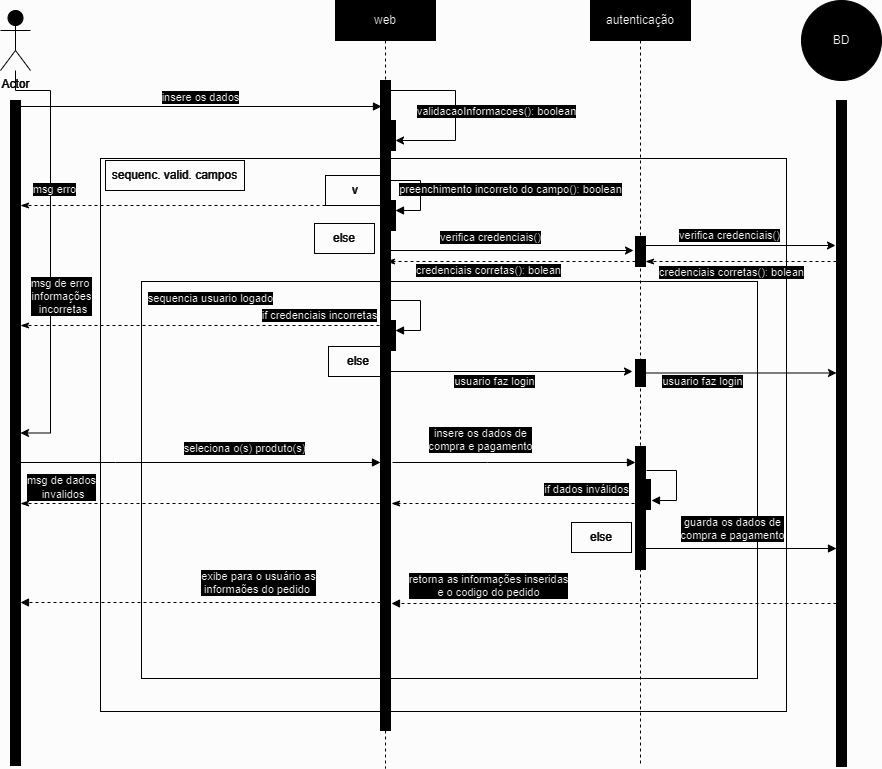

The diagram above was exported from draw.io. Its source (the exported page's mxGraphModel, read from the mxfile embedded in the PNG):
<mxGraphModel dx="913" dy="578" grid="0" gridSize="10" guides="1" tooltips="1" connect="1" arrows="1" fold="1" page="0" pageScale="1" pageWidth="850" pageHeight="1100" background="#FCFCFC" math="0" shadow="0">
  <root>
    <mxCell id="0" />
    <mxCell id="1" parent="0" />
    <mxCell id="G9Xt6KyW-YNL005-X_K5-23" value="" style="rounded=0;whiteSpace=wrap;html=1;fillColor=none;strokeColor=#FFFFFF;fontColor=#030303;" parent="1" vertex="1">
      <mxGeometry x="105" y="188" width="686" height="553" as="geometry" />
    </mxCell>
    <mxCell id="ERvxMJ5Ika0GQVKOxCdN-17" value="" style="rounded=0;whiteSpace=wrap;html=1;fillColor=none;strokeColor=#FFFFFF;fontColor=#030303;" parent="1" vertex="1">
      <mxGeometry x="146" y="311" width="616" height="397" as="geometry" />
    </mxCell>
    <mxCell id="aM9ryv3xv72pqoxQDRHE-5" value="web" style="shape=umlLifeline;perimeter=lifelinePerimeter;whiteSpace=wrap;html=1;container=0;dropTarget=0;collapsible=0;recursiveResize=0;outlineConnect=0;portConstraint=eastwest;newEdgeStyle={&quot;edgeStyle&quot;:&quot;elbowEdgeStyle&quot;,&quot;elbow&quot;:&quot;vertical&quot;,&quot;curved&quot;:0,&quot;rounded&quot;:0};strokeColor=#FFFFFF;fontColor=#030303;" parent="1" vertex="1">
      <mxGeometry x="340" y="30" width="100" height="768" as="geometry" />
    </mxCell>
    <mxCell id="aM9ryv3xv72pqoxQDRHE-6" value="" style="html=1;points=[];perimeter=orthogonalPerimeter;outlineConnect=0;targetShapes=umlLifeline;portConstraint=eastwest;newEdgeStyle={&quot;edgeStyle&quot;:&quot;elbowEdgeStyle&quot;,&quot;elbow&quot;:&quot;vertical&quot;,&quot;curved&quot;:0,&quot;rounded&quot;:0};strokeColor=#FFFFFF;fontColor=#030303;" parent="aM9ryv3xv72pqoxQDRHE-5" vertex="1">
      <mxGeometry x="45" y="80" width="10" height="650" as="geometry" />
    </mxCell>
    <mxCell id="G9Xt6KyW-YNL005-X_K5-14" value="" style="html=1;points=[[0,0,0,0,5],[0,1,0,0,-5],[1,0,0,0,5],[1,1,0,0,-5]];perimeter=orthogonalPerimeter;outlineConnect=0;targetShapes=umlLifeline;portConstraint=eastwest;newEdgeStyle={&quot;curved&quot;:0,&quot;rounded&quot;:0};strokeColor=#FFFFFF;fontColor=#030303;" parent="aM9ryv3xv72pqoxQDRHE-5" vertex="1">
      <mxGeometry x="50" y="120" width="10" height="30" as="geometry" />
    </mxCell>
    <mxCell id="G9Xt6KyW-YNL005-X_K5-19" value="" style="endArrow=classic;html=1;rounded=0;strokeColor=#FFFFFF;fontColor=#030303;" parent="aM9ryv3xv72pqoxQDRHE-5" source="aM9ryv3xv72pqoxQDRHE-6" target="G9Xt6KyW-YNL005-X_K5-14" edge="1">
      <mxGeometry width="50" height="50" relative="1" as="geometry">
        <mxPoint x="80" y="80" as="sourcePoint" />
        <mxPoint x="120" y="140" as="targetPoint" />
        <Array as="points">
          <mxPoint x="120" y="90" />
          <mxPoint x="120" y="140" />
        </Array>
      </mxGeometry>
    </mxCell>
    <mxCell id="G9Xt6KyW-YNL005-X_K5-28" value="validacaoInformacoes(): boolean" style="edgeLabel;html=1;align=center;verticalAlign=middle;resizable=0;points=[];strokeColor=#FFFFFF;fontColor=#030303;" parent="G9Xt6KyW-YNL005-X_K5-19" connectable="0" vertex="1">
      <mxGeometry x="-0.6114" relative="1" as="geometry">
        <mxPoint x="71" y="20" as="offset" />
      </mxGeometry>
    </mxCell>
    <mxCell id="aM9ryv3xv72pqoxQDRHE-7" value="insere os dados" style="html=1;verticalAlign=bottom;endArrow=block;edgeStyle=elbowEdgeStyle;elbow=vertical;curved=0;rounded=0;strokeColor=#FFFFFF;fontColor=#030303;exitX=1;exitY=0;exitDx=0;exitDy=5;exitPerimeter=0;" parent="1" edge="1" source="G9Xt6KyW-YNL005-X_K5-6">
      <mxGeometry relative="1" as="geometry">
        <mxPoint x="86" y="136" as="sourcePoint" />
        <Array as="points">
          <mxPoint x="181" y="136" />
        </Array>
        <mxPoint as="offset" />
        <mxPoint x="386" y="136" as="targetPoint" />
      </mxGeometry>
    </mxCell>
    <mxCell id="OPfO8yhHfJSa3yc1UBQR-23" value="" style="edgeStyle=orthogonalEdgeStyle;rounded=0;orthogonalLoop=1;jettySize=auto;html=1;strokeColor=#FFFFFF;" edge="1" parent="1" source="G9Xt6KyW-YNL005-X_K5-1" target="G9Xt6KyW-YNL005-X_K5-6">
      <mxGeometry relative="1" as="geometry" />
    </mxCell>
    <mxCell id="G9Xt6KyW-YNL005-X_K5-1" value="&lt;font color=&quot;#ffffff&quot;&gt;Actor&lt;/font&gt;" style="shape=umlActor;verticalLabelPosition=bottom;verticalAlign=top;html=1;outlineConnect=0;strokeColor=#FFFFFF;fontColor=#030303;" parent="1" vertex="1">
      <mxGeometry x="5" y="40" width="30" height="60" as="geometry" />
    </mxCell>
    <mxCell id="G9Xt6KyW-YNL005-X_K5-6" value="" style="html=1;points=[[0,0,0,0,5],[0,1,0,0,-5],[1,0,0,0,5],[1,1,0,0,-5]];perimeter=orthogonalPerimeter;outlineConnect=0;targetShapes=umlLifeline;portConstraint=eastwest;newEdgeStyle={&quot;curved&quot;:0,&quot;rounded&quot;:0};strokeColor=#FFFFFF;fontColor=#030303;" parent="1" vertex="1">
      <mxGeometry x="15" y="130" width="10" height="665" as="geometry" />
    </mxCell>
    <mxCell id="G9Xt6KyW-YNL005-X_K5-9" value="BD" style="ellipse;whiteSpace=wrap;html=1;aspect=fixed;strokeColor=#FFFFFF;fontColor=#000000;" parent="1" vertex="1">
      <mxGeometry x="806" y="30" width="80" height="80" as="geometry" />
    </mxCell>
    <mxCell id="G9Xt6KyW-YNL005-X_K5-10" value="" style="html=1;points=[[0,0,0,0,5],[0,1,0,0,-5],[1,0,0,0,5],[1,1,0,0,-5]];perimeter=orthogonalPerimeter;outlineConnect=0;targetShapes=umlLifeline;portConstraint=eastwest;newEdgeStyle={&quot;curved&quot;:0,&quot;rounded&quot;:0};strokeColor=#FFFFFF;fontColor=#030303;" parent="1" vertex="1">
      <mxGeometry x="841" y="130" width="10" height="666" as="geometry" />
    </mxCell>
    <mxCell id="G9Xt6KyW-YNL005-X_K5-24" value="&lt;font color=&quot;#fcfcfc&quot;&gt;sequenc. valid. campos&lt;/font&gt;" style="text;html=1;strokeColor=#FFFFFF;fillColor=none;align=center;verticalAlign=middle;whiteSpace=wrap;rounded=0;fontColor=#030303;" parent="1" vertex="1">
      <mxGeometry x="110" y="190" width="139" height="30" as="geometry" />
    </mxCell>
    <mxCell id="G9Xt6KyW-YNL005-X_K5-25" value="" style="html=1;points=[[0,0,0,0,5],[0,1,0,0,-5],[1,0,0,0,5],[1,1,0,0,-5]];perimeter=orthogonalPerimeter;outlineConnect=0;targetShapes=umlLifeline;portConstraint=eastwest;newEdgeStyle={&quot;curved&quot;:0,&quot;rounded&quot;:0};strokeColor=#FFFFFF;fontColor=#030303;" parent="1" vertex="1">
      <mxGeometry x="390" y="230" width="10" height="30" as="geometry" />
    </mxCell>
    <mxCell id="G9Xt6KyW-YNL005-X_K5-26" value="" style="html=1;align=left;spacingLeft=2;endArrow=block;rounded=0;edgeStyle=orthogonalEdgeStyle;curved=0;rounded=0;strokeColor=#FFFFFF;fontColor=#030303;" parent="1" target="G9Xt6KyW-YNL005-X_K5-25" edge="1">
      <mxGeometry relative="1" as="geometry">
        <mxPoint x="395" y="210" as="sourcePoint" />
        <Array as="points">
          <mxPoint x="425" y="240" />
        </Array>
      </mxGeometry>
    </mxCell>
    <mxCell id="G9Xt6KyW-YNL005-X_K5-29" value="preenchimento incorreto do campo(): boolean" style="edgeLabel;html=1;align=center;verticalAlign=middle;resizable=0;points=[];strokeColor=#FFFFFF;fontColor=#030303;" parent="1" connectable="0" vertex="1">
      <mxGeometry x="514" y="218" as="geometry" />
    </mxCell>
    <mxCell id="ERvxMJ5Ika0GQVKOxCdN-1" value="" style="endArrow=classicThin;dashed=1;html=1;rounded=0;exitX=0;exitY=0;exitDx=0;exitDy=5;exitPerimeter=0;endFill=1;strokeWidth=1;strokeColor=#FFFFFF;fontColor=#030303;" parent="1" source="G9Xt6KyW-YNL005-X_K5-25" target="G9Xt6KyW-YNL005-X_K5-6" edge="1">
      <mxGeometry width="50" height="50" relative="1" as="geometry">
        <mxPoint x="400" y="330" as="sourcePoint" />
        <mxPoint x="60" y="220" as="targetPoint" />
      </mxGeometry>
    </mxCell>
    <mxCell id="ERvxMJ5Ika0GQVKOxCdN-2" value="msg erro" style="edgeLabel;html=1;align=center;verticalAlign=middle;resizable=0;points=[];strokeColor=#FFFFFF;fontColor=#030303;" parent="ERvxMJ5Ika0GQVKOxCdN-1" connectable="0" vertex="1">
      <mxGeometry x="0.7706" relative="1" as="geometry">
        <mxPoint x="-9" y="-17" as="offset" />
      </mxGeometry>
    </mxCell>
    <mxCell id="ERvxMJ5Ika0GQVKOxCdN-3" value="&lt;font color=&quot;#fcfcfc&quot;&gt;v&lt;/font&gt;" style="text;html=1;strokeColor=#FFFFFF;fillColor=none;align=center;verticalAlign=middle;whiteSpace=wrap;rounded=0;fontColor=#030303;" parent="1" vertex="1">
      <mxGeometry x="330" y="205" width="60" height="30" as="geometry" />
    </mxCell>
    <mxCell id="ERvxMJ5Ika0GQVKOxCdN-4" value="&lt;font color=&quot;#fafafa&quot;&gt;else&lt;/font&gt;" style="text;html=1;strokeColor=#FFFFFF;fillColor=none;align=center;verticalAlign=middle;whiteSpace=wrap;rounded=0;fontColor=#030303;" parent="1" vertex="1">
      <mxGeometry x="319" y="253" width="60" height="30" as="geometry" />
    </mxCell>
    <mxCell id="ERvxMJ5Ika0GQVKOxCdN-5" value="" style="endArrow=classic;html=1;rounded=0;entryX=-0.2;entryY=0.467;entryDx=0;entryDy=0;entryPerimeter=0;strokeColor=#FFFFFF;fontColor=#030303;" parent="1" source="aM9ryv3xv72pqoxQDRHE-6" target="ERvxMJ5Ika0GQVKOxCdN-9" edge="1">
      <mxGeometry width="50" height="50" relative="1" as="geometry">
        <mxPoint x="451" y="277" as="sourcePoint" />
        <mxPoint x="449" y="284" as="targetPoint" />
      </mxGeometry>
    </mxCell>
    <mxCell id="ERvxMJ5Ika0GQVKOxCdN-6" value="verifica credenciais()" style="edgeLabel;html=1;align=center;verticalAlign=middle;resizable=0;points=[];strokeColor=#FFFFFF;fontColor=#030303;" parent="1" connectable="0" vertex="1">
      <mxGeometry x="494" y="266" as="geometry" />
    </mxCell>
    <mxCell id="ERvxMJ5Ika0GQVKOxCdN-7" value="autenticação" style="shape=umlLifeline;perimeter=lifelinePerimeter;whiteSpace=wrap;html=1;container=0;dropTarget=0;collapsible=0;recursiveResize=0;outlineConnect=0;portConstraint=eastwest;newEdgeStyle={&quot;edgeStyle&quot;:&quot;elbowEdgeStyle&quot;,&quot;elbow&quot;:&quot;vertical&quot;,&quot;curved&quot;:0,&quot;rounded&quot;:0};strokeColor=#FFFFFF;fontColor=#030303;" parent="1" vertex="1">
      <mxGeometry x="595" y="30" width="100" height="765" as="geometry" />
    </mxCell>
    <mxCell id="ERvxMJ5Ika0GQVKOxCdN-9" value="" style="html=1;points=[[0,0,0,0,5],[0,1,0,0,-5],[1,0,0,0,5],[1,1,0,0,-5]];perimeter=orthogonalPerimeter;outlineConnect=0;targetShapes=umlLifeline;portConstraint=eastwest;newEdgeStyle={&quot;curved&quot;:0,&quot;rounded&quot;:0};strokeColor=#FFFFFF;fontColor=#030303;" parent="ERvxMJ5Ika0GQVKOxCdN-7" vertex="1">
      <mxGeometry x="45" y="236" width="10" height="30" as="geometry" />
    </mxCell>
    <mxCell id="ERvxMJ5Ika0GQVKOxCdN-25" value="" style="html=1;points=[[0,0,0,0,5],[0,1,0,0,-5],[1,0,0,0,5],[1,1,0,0,-5]];perimeter=orthogonalPerimeter;outlineConnect=0;targetShapes=umlLifeline;portConstraint=eastwest;newEdgeStyle={&quot;curved&quot;:0,&quot;rounded&quot;:0};strokeColor=#FFFFFF;fontColor=#030303;" parent="ERvxMJ5Ika0GQVKOxCdN-7" vertex="1">
      <mxGeometry x="45" y="359" width="10" height="27" as="geometry" />
    </mxCell>
    <mxCell id="OPfO8yhHfJSa3yc1UBQR-8" value="" style="html=1;points=[[0,0,0,0,5],[0,1,0,0,-5],[1,0,0,0,5],[1,1,0,0,-5]];perimeter=orthogonalPerimeter;outlineConnect=0;targetShapes=umlLifeline;portConstraint=eastwest;newEdgeStyle={&quot;curved&quot;:0,&quot;rounded&quot;:0};fontColor=#030303;strokeColor=#FFFFFF;" vertex="1" parent="ERvxMJ5Ika0GQVKOxCdN-7">
      <mxGeometry x="45" y="446" width="10" height="123" as="geometry" />
    </mxCell>
    <mxCell id="OPfO8yhHfJSa3yc1UBQR-13" value="" style="html=1;points=[[0,0,0,0,5],[0,1,0,0,-5],[1,0,0,0,5],[1,1,0,0,-5]];perimeter=orthogonalPerimeter;outlineConnect=0;targetShapes=umlLifeline;portConstraint=eastwest;newEdgeStyle={&quot;curved&quot;:0,&quot;rounded&quot;:0};strokeColor=#FFFFFF;fontColor=#030303;" vertex="1" parent="ERvxMJ5Ika0GQVKOxCdN-7">
      <mxGeometry x="50" y="479" width="10" height="30" as="geometry" />
    </mxCell>
    <mxCell id="ERvxMJ5Ika0GQVKOxCdN-12" value="credenciais corretas(): bolean" style="endArrow=classicThin;dashed=1;html=1;rounded=0;exitX=0;exitY=1;exitDx=0;exitDy=-5;exitPerimeter=0;endFill=1;strokeWidth=1;strokeColor=#FFFFFF;fontColor=#030303;" parent="1" source="ERvxMJ5Ika0GQVKOxCdN-9" edge="1">
      <mxGeometry x="0.1807" y="9" width="50" height="50" relative="1" as="geometry">
        <mxPoint x="646" y="322" as="sourcePoint" />
        <mxPoint x="391" y="291" as="targetPoint" />
        <mxPoint as="offset" />
      </mxGeometry>
    </mxCell>
    <mxCell id="ERvxMJ5Ika0GQVKOxCdN-14" value="" style="html=1;points=[[0,0,0,0,5],[0,1,0,0,-5],[1,0,0,0,5],[1,1,0,0,-5]];perimeter=orthogonalPerimeter;outlineConnect=0;targetShapes=umlLifeline;portConstraint=eastwest;newEdgeStyle={&quot;curved&quot;:0,&quot;rounded&quot;:0};strokeColor=#FFFFFF;fontColor=#030303;" parent="1" vertex="1">
      <mxGeometry x="390" y="350" width="10" height="30" as="geometry" />
    </mxCell>
    <mxCell id="ERvxMJ5Ika0GQVKOxCdN-15" value="" style="html=1;align=left;spacingLeft=2;endArrow=block;rounded=0;edgeStyle=orthogonalEdgeStyle;curved=0;rounded=0;strokeColor=#FFFFFF;fontColor=#030303;" parent="1" target="ERvxMJ5Ika0GQVKOxCdN-14" edge="1">
      <mxGeometry relative="1" as="geometry">
        <mxPoint x="395" y="330" as="sourcePoint" />
        <Array as="points">
          <mxPoint x="425" y="360" />
        </Array>
      </mxGeometry>
    </mxCell>
    <mxCell id="ERvxMJ5Ika0GQVKOxCdN-16" value="sequencia usuario logado" style="edgeLabel;html=1;align=center;verticalAlign=middle;resizable=0;points=[];strokeColor=#FFFFFF;fontColor=#030303;" parent="1" connectable="0" vertex="1">
      <mxGeometry x="214" y="327" as="geometry" />
    </mxCell>
    <mxCell id="ERvxMJ5Ika0GQVKOxCdN-18" value="" style="endArrow=classicThin;dashed=1;html=1;rounded=0;exitX=0;exitY=0;exitDx=0;exitDy=5;exitPerimeter=0;endFill=1;strokeWidth=1;strokeColor=#FFFFFF;fontColor=#030303;" parent="1" source="ERvxMJ5Ika0GQVKOxCdN-14" target="G9Xt6KyW-YNL005-X_K5-6" edge="1">
      <mxGeometry width="50" height="50" relative="1" as="geometry">
        <mxPoint x="367" y="371" as="sourcePoint" />
        <mxPoint x="27" y="371" as="targetPoint" />
      </mxGeometry>
    </mxCell>
    <mxCell id="ERvxMJ5Ika0GQVKOxCdN-19" value="if credenciais incorretas" style="edgeLabel;html=1;align=center;verticalAlign=middle;resizable=0;points=[];strokeColor=#FFFFFF;fontColor=#030303;" parent="ERvxMJ5Ika0GQVKOxCdN-18" connectable="0" vertex="1">
      <mxGeometry x="0.7706" relative="1" as="geometry">
        <mxPoint x="256" y="-11" as="offset" />
      </mxGeometry>
    </mxCell>
    <mxCell id="ERvxMJ5Ika0GQVKOxCdN-20" value="msg de erro&amp;nbsp;&lt;br&gt;informações&lt;br&gt;&amp;nbsp;incorretas" style="edgeLabel;html=1;align=center;verticalAlign=middle;resizable=0;points=[];strokeColor=#FFFFFF;fontColor=#030303;" parent="1" connectable="0" vertex="1">
      <mxGeometry x="86" y="213" as="geometry">
        <mxPoint x="-21" y="112" as="offset" />
      </mxGeometry>
    </mxCell>
    <mxCell id="ERvxMJ5Ika0GQVKOxCdN-21" value="&lt;font color=&quot;#ffffff&quot;&gt;else&lt;/font&gt;" style="text;html=1;strokeColor=#FFFFFF;fillColor=none;align=center;verticalAlign=middle;whiteSpace=wrap;rounded=0;fontColor=#030303;" parent="1" vertex="1">
      <mxGeometry x="333" y="376" width="60" height="30" as="geometry" />
    </mxCell>
    <mxCell id="ERvxMJ5Ika0GQVKOxCdN-23" value="" style="endArrow=classic;html=1;rounded=0;strokeColor=#FFFFFF;fontColor=#030303;" parent="1" edge="1" source="ERvxMJ5Ika0GQVKOxCdN-9">
      <mxGeometry width="50" height="50" relative="1" as="geometry">
        <mxPoint x="544" y="266" as="sourcePoint" />
        <mxPoint x="840" y="275" as="targetPoint" />
      </mxGeometry>
    </mxCell>
    <mxCell id="ERvxMJ5Ika0GQVKOxCdN-24" value="" style="endArrow=classic;html=1;rounded=0;strokeColor=#FFFFFF;fontColor=#030303;" parent="1" source="aM9ryv3xv72pqoxQDRHE-6" edge="1">
      <mxGeometry width="50" height="50" relative="1" as="geometry">
        <mxPoint x="379" y="490" as="sourcePoint" />
        <mxPoint x="637" y="401" as="targetPoint" />
      </mxGeometry>
    </mxCell>
    <mxCell id="ERvxMJ5Ika0GQVKOxCdN-27" value="usuario faz login" style="edgeLabel;html=1;align=center;verticalAlign=middle;resizable=0;points=[];strokeColor=#FFFFFF;fontColor=#030303;" parent="1" connectable="0" vertex="1">
      <mxGeometry x="494" y="413" as="geometry">
        <mxPoint x="4" y="-3" as="offset" />
      </mxGeometry>
    </mxCell>
    <mxCell id="OPfO8yhHfJSa3yc1UBQR-1" value="" style="endArrow=classic;html=1;rounded=0;strokeColor=#FFFFFF;fontColor=#030303;" edge="1" parent="1" source="ERvxMJ5Ika0GQVKOxCdN-25" target="G9Xt6KyW-YNL005-X_K5-10">
      <mxGeometry width="50" height="50" relative="1" as="geometry">
        <mxPoint x="682" y="405" as="sourcePoint" />
        <mxPoint x="837" y="405" as="targetPoint" />
      </mxGeometry>
    </mxCell>
    <mxCell id="OPfO8yhHfJSa3yc1UBQR-2" value="usuario faz login" style="edgeLabel;html=1;align=center;verticalAlign=middle;resizable=0;points=[];strokeColor=#FFFFFF;fontColor=#030303;" connectable="0" vertex="1" parent="1">
      <mxGeometry x="702" y="413" as="geometry">
        <mxPoint x="4" y="-3" as="offset" />
      </mxGeometry>
    </mxCell>
    <mxCell id="OPfO8yhHfJSa3yc1UBQR-3" value="credenciais corretas(): bolean" style="endArrow=classicThin;dashed=1;html=1;rounded=0;endFill=1;strokeWidth=1;strokeColor=#FFFFFF;fontColor=#030303;entryX=1;entryY=1;entryDx=0;entryDy=-5;entryPerimeter=0;" edge="1" parent="1" source="G9Xt6KyW-YNL005-X_K5-10" target="ERvxMJ5Ika0GQVKOxCdN-9">
      <mxGeometry x="0.0995" y="11" width="50" height="50" relative="1" as="geometry">
        <mxPoint x="684" y="303" as="sourcePoint" />
        <mxPoint x="435" y="303" as="targetPoint" />
        <mxPoint as="offset" />
      </mxGeometry>
    </mxCell>
    <mxCell id="OPfO8yhHfJSa3yc1UBQR-4" value="verifica credenciais()" style="edgeLabel;html=1;align=center;verticalAlign=middle;resizable=0;points=[];strokeColor=#FFFFFF;fontColor=#030303;" connectable="0" vertex="1" parent="1">
      <mxGeometry x="733" y="264" as="geometry" />
    </mxCell>
    <mxCell id="OPfO8yhHfJSa3yc1UBQR-6" value="seleciona o(s) produto(s)" style="html=1;verticalAlign=bottom;endArrow=block;edgeStyle=elbowEdgeStyle;elbow=vertical;curved=0;rounded=0;strokeColor=#FFFFFF;fontColor=#030303;" edge="1" parent="1" target="aM9ryv3xv72pqoxQDRHE-6">
      <mxGeometry x="0.2444" y="5" relative="1" as="geometry">
        <mxPoint x="25" y="492" as="sourcePoint" />
        <Array as="points">
          <mxPoint x="120" y="492" />
        </Array>
        <mxPoint as="offset" />
        <mxPoint x="325" y="492" as="targetPoint" />
      </mxGeometry>
    </mxCell>
    <mxCell id="OPfO8yhHfJSa3yc1UBQR-7" value="insere os dados de &lt;br&gt;compra e pagamento" style="html=1;verticalAlign=bottom;endArrow=block;edgeStyle=elbowEdgeStyle;elbow=vertical;curved=0;rounded=0;strokeColor=#FFFFFF;fontColor=#030303;" edge="1" parent="1" target="OPfO8yhHfJSa3yc1UBQR-8">
      <mxGeometry x="-0.2757" y="7" relative="1" as="geometry">
        <mxPoint x="397" y="492" as="sourcePoint" />
        <Array as="points">
          <mxPoint x="492" y="492" />
        </Array>
        <mxPoint as="offset" />
        <mxPoint x="635" y="492" as="targetPoint" />
      </mxGeometry>
    </mxCell>
    <mxCell id="OPfO8yhHfJSa3yc1UBQR-9" value="guarda os dados de &lt;br&gt;compra e pagamento" style="html=1;verticalAlign=bottom;endArrow=block;edgeStyle=elbowEdgeStyle;elbow=vertical;curved=0;rounded=0;strokeColor=#FFFFFF;fontColor=#030303;" edge="1" parent="1">
      <mxGeometry x="-0.089" y="4" relative="1" as="geometry">
        <mxPoint x="650" y="578" as="sourcePoint" />
        <Array as="points" />
        <mxPoint as="offset" />
        <mxPoint x="841" y="578" as="targetPoint" />
      </mxGeometry>
    </mxCell>
    <mxCell id="OPfO8yhHfJSa3yc1UBQR-11" value="retorna as informações inseridas&lt;br&gt;&amp;nbsp;e o codigo do pedido&amp;nbsp;" style="html=1;verticalAlign=bottom;endArrow=block;edgeStyle=elbowEdgeStyle;elbow=vertical;curved=0;rounded=0;strokeColor=#FFFFFF;fontColor=#030303;dashed=1;" edge="1" parent="1">
      <mxGeometry x="0.5623" y="-2" relative="1" as="geometry">
        <mxPoint x="841" y="633" as="sourcePoint" />
        <Array as="points">
          <mxPoint x="576" y="633" />
        </Array>
        <mxPoint as="offset" />
        <mxPoint x="396" y="633.5" as="targetPoint" />
      </mxGeometry>
    </mxCell>
    <mxCell id="OPfO8yhHfJSa3yc1UBQR-12" value="exibe para o usuário as&lt;br&gt;&amp;nbsp;informaões do pedido&amp;nbsp;&amp;nbsp;" style="html=1;verticalAlign=bottom;endArrow=block;edgeStyle=elbowEdgeStyle;elbow=vertical;curved=0;rounded=0;strokeColor=#FFFFFF;fontColor=#030303;dashed=1;" edge="1" parent="1">
      <mxGeometry x="-0.3232" y="-4" relative="1" as="geometry">
        <mxPoint x="385" y="632" as="sourcePoint" />
        <Array as="points">
          <mxPoint x="205" y="632" />
        </Array>
        <mxPoint as="offset" />
        <mxPoint x="25" y="632.5" as="targetPoint" />
      </mxGeometry>
    </mxCell>
    <mxCell id="OPfO8yhHfJSa3yc1UBQR-14" value="" style="html=1;align=left;spacingLeft=2;endArrow=block;rounded=0;edgeStyle=orthogonalEdgeStyle;curved=0;rounded=0;strokeColor=#FFFFFF;fontColor=#030303;" edge="1" parent="1">
      <mxGeometry relative="1" as="geometry">
        <mxPoint x="651" y="500" as="sourcePoint" />
        <Array as="points">
          <mxPoint x="681" y="530" />
        </Array>
        <mxPoint x="656" y="530" as="targetPoint" />
      </mxGeometry>
    </mxCell>
    <mxCell id="OPfO8yhHfJSa3yc1UBQR-15" value="if dados inválidos" style="edgeLabel;html=1;align=center;verticalAlign=middle;resizable=0;points=[];strokeColor=#FFFFFF;fontColor=#030303;" connectable="0" vertex="1" parent="1">
      <mxGeometry x="590" y="518" as="geometry" />
    </mxCell>
    <mxCell id="OPfO8yhHfJSa3yc1UBQR-16" value="" style="endArrow=classicThin;dashed=1;html=1;rounded=0;endFill=1;strokeWidth=1;strokeColor=#FFFFFF;fontColor=#030303;" edge="1" parent="1" source="OPfO8yhHfJSa3yc1UBQR-13">
      <mxGeometry width="50" height="50" relative="1" as="geometry">
        <mxPoint x="636.5" y="536.5" as="sourcePoint" />
        <mxPoint x="396" y="533" as="targetPoint" />
        <Array as="points">
          <mxPoint x="625" y="533" />
        </Array>
      </mxGeometry>
    </mxCell>
    <mxCell id="OPfO8yhHfJSa3yc1UBQR-17" value="msg de dados&lt;br&gt;&amp;nbsp;invalidos" style="edgeLabel;html=1;align=center;verticalAlign=middle;resizable=0;points=[];strokeColor=#FFFFFF;fontColor=#030303;" connectable="0" vertex="1" parent="OPfO8yhHfJSa3yc1UBQR-16">
      <mxGeometry x="0.7706" relative="1" as="geometry">
        <mxPoint x="-360" y="-17" as="offset" />
      </mxGeometry>
    </mxCell>
    <mxCell id="OPfO8yhHfJSa3yc1UBQR-18" value="&lt;font color=&quot;#ffffff&quot;&gt;else&lt;/font&gt;" style="text;html=1;strokeColor=#FFFFFF;fillColor=none;align=center;verticalAlign=middle;whiteSpace=wrap;rounded=0;fontColor=#030303;" vertex="1" parent="1">
      <mxGeometry x="576" y="552" width="60" height="30" as="geometry" />
    </mxCell>
    <mxCell id="OPfO8yhHfJSa3yc1UBQR-21" value="" style="endArrow=classicThin;dashed=1;html=1;rounded=0;endFill=1;strokeWidth=1;strokeColor=#FFFFFF;fontColor=#030303;" edge="1" parent="1">
      <mxGeometry width="50" height="50" relative="1" as="geometry">
        <mxPoint x="384" y="533" as="sourcePoint" />
        <mxPoint x="25" y="533" as="targetPoint" />
      </mxGeometry>
    </mxCell>
  </root>
</mxGraphModel>